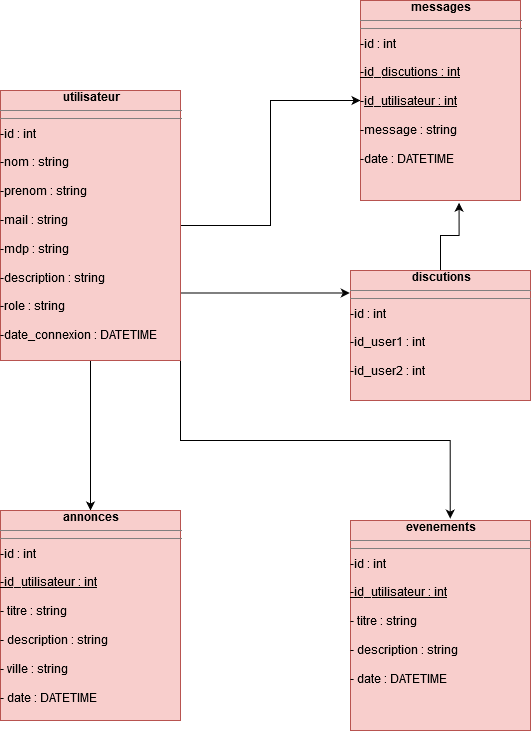

The diagram above was exported from draw.io. Its source (the exported page's mxGraphModel, read from the mxfile embedded in the PNG):
<mxGraphModel dx="942" dy="644" grid="1" gridSize="10" guides="1" tooltips="1" connect="1" arrows="1" fold="1" page="1" pageScale="1" pageWidth="827" pageHeight="1169" math="0" shadow="0">
  <root>
    <mxCell id="0" />
    <mxCell id="1" parent="0" />
    <mxCell id="BZSw3ainWYG3HAY3yTJJ-18" value="" style="edgeStyle=orthogonalEdgeStyle;rounded=0;orthogonalLoop=1;jettySize=auto;html=1;" parent="1" source="BZSw3ainWYG3HAY3yTJJ-12" target="BZSw3ainWYG3HAY3yTJJ-16" edge="1">
      <mxGeometry relative="1" as="geometry" />
    </mxCell>
    <mxCell id="zgLk9AirnJ1EStQjcvax-13" style="edgeStyle=orthogonalEdgeStyle;rounded=0;orthogonalLoop=1;jettySize=auto;html=1;exitX=1;exitY=0.75;exitDx=0;exitDy=0;entryX=-0.004;entryY=0.173;entryDx=0;entryDy=0;entryPerimeter=0;fontColor=#000000;" parent="1" source="BZSw3ainWYG3HAY3yTJJ-12" target="zgLk9AirnJ1EStQjcvax-6" edge="1">
      <mxGeometry relative="1" as="geometry" />
    </mxCell>
    <mxCell id="zgLk9AirnJ1EStQjcvax-14" style="edgeStyle=orthogonalEdgeStyle;rounded=0;orthogonalLoop=1;jettySize=auto;html=1;exitX=0.5;exitY=1;exitDx=0;exitDy=0;entryX=0.5;entryY=0;entryDx=0;entryDy=0;fontColor=#000000;" parent="1" source="BZSw3ainWYG3HAY3yTJJ-12" target="zgLk9AirnJ1EStQjcvax-3" edge="1">
      <mxGeometry relative="1" as="geometry" />
    </mxCell>
    <mxCell id="zgLk9AirnJ1EStQjcvax-15" style="edgeStyle=orthogonalEdgeStyle;rounded=0;orthogonalLoop=1;jettySize=auto;html=1;exitX=1;exitY=1;exitDx=0;exitDy=0;entryX=0.554;entryY=-0.009;entryDx=0;entryDy=0;entryPerimeter=0;fontColor=#000000;" parent="1" source="BZSw3ainWYG3HAY3yTJJ-12" target="zgLk9AirnJ1EStQjcvax-7" edge="1">
      <mxGeometry relative="1" as="geometry" />
    </mxCell>
    <mxCell id="BZSw3ainWYG3HAY3yTJJ-12" value="&lt;div align=&quot;center&quot;&gt;&lt;b&gt;utilisateur&lt;/b&gt;&lt;/div&gt;&lt;hr size=&quot;1&quot;&gt;&lt;hr size=&quot;1&quot;&gt;&lt;div&gt;-id : int&lt;/div&gt;&lt;div&gt;&lt;br&gt;&lt;/div&gt;&lt;div&gt;-nom : string&lt;/div&gt;&lt;div&gt;&lt;br&gt;&lt;/div&gt;&lt;div&gt;-prenom : string&lt;/div&gt;&lt;div&gt;&lt;br&gt;&lt;/div&gt;&lt;div&gt;-mail : string&lt;/div&gt;&lt;div&gt;&lt;br&gt;&lt;/div&gt;&lt;div&gt;-mdp : string&lt;/div&gt;&lt;div&gt;&lt;br&gt;&lt;/div&gt;&lt;div&gt;-description : string&lt;/div&gt;&lt;div&gt;&lt;br&gt;&lt;/div&gt;&lt;div&gt;-role : string&lt;br&gt;&lt;/div&gt;&lt;div&gt;&lt;br&gt;&lt;/div&gt;&lt;div&gt;-date_connexion : DATETIME&lt;br&gt;&lt;/div&gt;&lt;div&gt;&lt;br&gt;&lt;/div&gt;&lt;div&gt;&lt;br&gt;&lt;/div&gt;" style="verticalAlign=top;align=left;overflow=fill;fontSize=12;fontFamily=Helvetica;html=1;fillColor=#f8cecc;strokeColor=#b85450;" parent="1" vertex="1">
      <mxGeometry x="110" y="130" width="180" height="270" as="geometry" />
    </mxCell>
    <mxCell id="BZSw3ainWYG3HAY3yTJJ-16" value="&lt;div align=&quot;center&quot;&gt;&lt;b&gt;messages&lt;/b&gt;&lt;/div&gt;&lt;hr size=&quot;1&quot;&gt;&lt;hr size=&quot;1&quot;&gt;&lt;div&gt;-id : int&lt;/div&gt;&lt;div&gt;&lt;br&gt;&lt;/div&gt;&lt;div&gt;&lt;u&gt;-id_discutions : int&lt;/u&gt;&lt;br&gt;&lt;/div&gt;&lt;div&gt;&lt;br&gt;&lt;/div&gt;&lt;div&gt;-&lt;u&gt;id_utilisateur : int&lt;/u&gt;&lt;br&gt;&lt;/div&gt;&lt;div&gt;&lt;br&gt;&lt;/div&gt;&lt;div&gt;-message : string&lt;/div&gt;&lt;div&gt;&lt;br&gt;&lt;/div&gt;&lt;div&gt;-date : DATETIME&lt;/div&gt;&lt;div&gt;&lt;br&gt;&lt;/div&gt;&lt;div&gt;&lt;br&gt;&lt;/div&gt;" style="verticalAlign=top;align=left;overflow=fill;fontSize=12;fontFamily=Helvetica;html=1;fillColor=#f8cecc;strokeColor=#b85450;" parent="1" vertex="1">
      <mxGeometry x="470" y="40" width="160" height="200" as="geometry" />
    </mxCell>
    <mxCell id="zgLk9AirnJ1EStQjcvax-3" value="&lt;div align=&quot;center&quot;&gt;&lt;b&gt;annonces&lt;/b&gt;&lt;/div&gt;&lt;hr size=&quot;1&quot;&gt;&lt;hr size=&quot;1&quot;&gt;&lt;div&gt;-id : int&lt;/div&gt;&lt;div&gt;&lt;br&gt;&lt;/div&gt;&lt;div&gt;&lt;u&gt;-id_utilisateur : int&lt;/u&gt;&lt;br&gt;&lt;/div&gt;&lt;div&gt;&lt;br&gt;&lt;/div&gt;&lt;div&gt;- titre : string&lt;br&gt;&lt;/div&gt;&lt;div&gt;&lt;br&gt;&lt;/div&gt;&lt;div&gt;- description : string&lt;/div&gt;&lt;div&gt;&lt;br&gt;&lt;/div&gt;&lt;div&gt;- ville : string&lt;br&gt;&lt;/div&gt;&lt;div&gt;&lt;br&gt;&lt;/div&gt;&lt;div&gt;- date : DATETIME&lt;br&gt;&lt;/div&gt;&lt;div&gt;&lt;br&gt;&lt;/div&gt;&lt;div&gt;&lt;br&gt;&lt;/div&gt;" style="verticalAlign=top;align=left;overflow=fill;fontSize=12;fontFamily=Helvetica;html=1;fillColor=#f8cecc;strokeColor=#b85450;" parent="1" vertex="1">
      <mxGeometry x="110" y="550" width="180" height="210" as="geometry" />
    </mxCell>
    <mxCell id="zgLk9AirnJ1EStQjcvax-12" style="edgeStyle=orthogonalEdgeStyle;rounded=0;orthogonalLoop=1;jettySize=auto;html=1;exitX=0.5;exitY=0;exitDx=0;exitDy=0;entryX=0.616;entryY=1.011;entryDx=0;entryDy=0;entryPerimeter=0;fontColor=#000000;" parent="1" source="zgLk9AirnJ1EStQjcvax-6" target="BZSw3ainWYG3HAY3yTJJ-16" edge="1">
      <mxGeometry relative="1" as="geometry" />
    </mxCell>
    <mxCell id="zgLk9AirnJ1EStQjcvax-6" value="&lt;div align=&quot;center&quot;&gt;&lt;b&gt;discutions&lt;/b&gt;&lt;/div&gt;&lt;hr size=&quot;1&quot;&gt;&lt;hr size=&quot;1&quot;&gt;&lt;div&gt;-id : int&lt;br&gt;&lt;/div&gt;&lt;div&gt;&lt;br&gt;&lt;/div&gt;&lt;div&gt;-id_user1 : int&lt;br&gt;&lt;/div&gt;&lt;div&gt;&lt;br&gt;&lt;/div&gt;&lt;div&gt;-id_user2 : int&lt;u&gt;&lt;br&gt;&lt;/u&gt;&lt;/div&gt;&lt;div&gt;&lt;br&gt;&lt;/div&gt;&lt;div&gt;&lt;br&gt;&lt;/div&gt;&lt;div&gt;&lt;br&gt;&lt;/div&gt;&lt;div&gt;&lt;br&gt;&lt;/div&gt;" style="verticalAlign=top;align=left;overflow=fill;fontSize=12;fontFamily=Helvetica;html=1;fillColor=#f8cecc;strokeColor=#b85450;" parent="1" vertex="1">
      <mxGeometry x="460" y="310" width="180" height="130" as="geometry" />
    </mxCell>
    <mxCell id="zgLk9AirnJ1EStQjcvax-7" value="&lt;div align=&quot;center&quot;&gt;&lt;b&gt;evenements&lt;/b&gt;&lt;/div&gt;&lt;hr size=&quot;1&quot;&gt;&lt;hr size=&quot;1&quot;&gt;&lt;div&gt;-id : int&lt;/div&gt;&lt;div&gt;&lt;br&gt;&lt;/div&gt;&lt;div&gt;&lt;u&gt;-id_utilisateur : int&lt;/u&gt;&lt;br&gt;&lt;/div&gt;&lt;div&gt;&lt;br&gt;&lt;/div&gt;&lt;div&gt;- titre : string&lt;br&gt;&lt;/div&gt;&lt;div&gt;&lt;br&gt;&lt;/div&gt;&lt;div&gt;- description : string&lt;/div&gt;&lt;div&gt;&lt;br&gt;&lt;/div&gt;&lt;div&gt;- date : DATETIME&lt;br&gt;&lt;/div&gt;&lt;div&gt;&lt;br&gt;&lt;/div&gt;&lt;div&gt;&lt;br&gt;&lt;/div&gt;" style="verticalAlign=top;align=left;overflow=fill;fontSize=12;fontFamily=Helvetica;html=1;fillColor=#f8cecc;strokeColor=#b85450;" parent="1" vertex="1">
      <mxGeometry x="460" y="560" width="180" height="210" as="geometry" />
    </mxCell>
  </root>
</mxGraphModel>